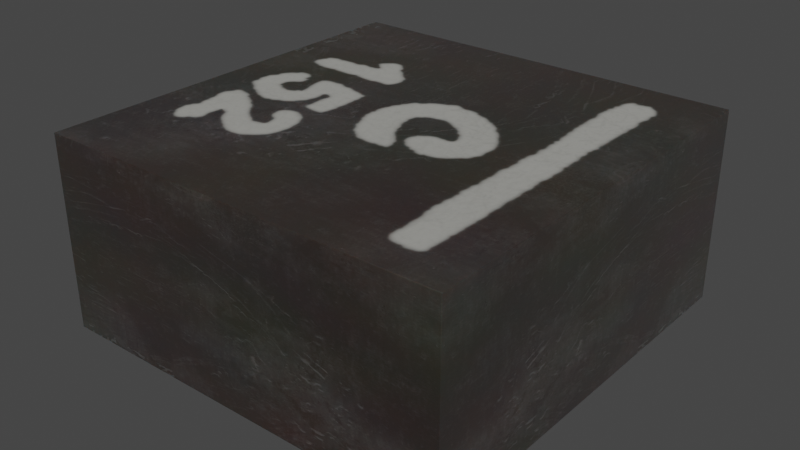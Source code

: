 # Source: L_Coilcraft-XEL4020-coilcraft-xel4020-152mec.blend  (saved by Blender 4.4.30; exported with 4.5.12 LTS)
import bpy
from mathutils import Matrix  # noqa: F401  (used for matrix-valued properties, if any)

bpy.ops.wm.read_factory_settings(use_empty=True)
scene = bpy.context.scene
scene.name = 'Scene'

# ---- collections
col_l_coilcraft_xel4020_coilcraft_xel4020_152mec = bpy.data.collections.new('L_Coilcraft-XEL4020-coilcraft-xel4020-152mec'); scene.collection.children.link(col_l_coilcraft_xel4020_coilcraft_xel4020_152mec)

# ---- images (referenced by path relative to the original .blend; pixels are not part of the script)
import os
ASSET_DIR = os.environ.get("B2B_ASSET_DIR", "")  # directory of the original .blend (textures are referenced by path, not embedded)
HERE = os.path.dirname(os.path.abspath(__file__))  # packed textures are extracted next to this script under _unpacked/

def load_image(name, relpath, width, height, colorspace="sRGB"):
    """Load a texture the original file referenced (path relative to the .blend, or extracted next to this script)."""
    p = next((c for c in (os.path.join(HERE, relpath), os.path.join(ASSET_DIR, relpath)) if relpath and os.path.exists(c)), "")
    if p:
        img = bpy.data.images.load(p, check_existing=True)
        img.name = name
    else:  # same state as the original file: an image datablock whose file is absent (Cycles renders it pink)
        img = bpy.data.images.new(name, width, height)
        img.source = "FILE"
        img.filepath = "//" + (relpath or name)
    img.colorspace_settings.name = colorspace
    return img
img_dark_brown_metal_roughness2_png = load_image('dark-brown-metal-roughness2.png', '_unpacked/dark-brown-metal-roughness2.b15d59e3.png', 2048, 2048, 'sRGB')
img_coilcraft_xel4020_152mec_marking_smooth_edges_png = load_image('coilcraft-xel4020-152mec-marking_smooth_edges.png', '_unpacked/coilcraft-xel4020-152mec-marking_smooth_edges.f7f7c8ca.png', 600, 600, 'sRGB')

# ---- materials (node trees are filled in below, after node groups)
mat_inductor_ceramic_3 = bpy.data.materials.new('inductor_ceramic_3')
mat_inductor_ceramic_3.use_transparent_shadow = False
mat_inductor_ceramic_3.preview_render_type = 'CUBE'
mat_metal_pins = bpy.data.materials.new('metal_pins')
mat_metal_pins.use_transparent_shadow = False
mat_metal_pins.preview_render_type = 'CUBE'
mat_coilcraft_xel4020_152mec_marking = bpy.data.materials.new('coilcraft-xel4020-152mec-marking')
mat_coilcraft_xel4020_152mec_marking.use_transparent_shadow = False
mat_coilcraft_xel4020_152mec_marking.preview_render_type = 'CUBE'

# ---- node groups
ng_auto_smooth = bpy.data.node_groups.new('Auto Smooth', 'GeometryNodeTree')
_s = ng_auto_smooth.interface.new_socket(name='Geometry', in_out='OUTPUT', socket_type='NodeSocketGeometry')
_s = ng_auto_smooth.interface.new_socket(name='Geometry', in_out='INPUT', socket_type='NodeSocketGeometry')
_s = ng_auto_smooth.interface.new_socket(name='Angle', in_out='INPUT', socket_type='NodeSocketFloat')
_s.subtype = 'ANGLE'
_s.min_value = 0.0
_s.max_value = 3.142
ng_auto_smooth.is_modifier = True
_N = ng_auto_smooth.nodes; _L = ng_auto_smooth.links
n0 = _N.new('NodeGroupOutput'); n0.name = 'Group Output'; n0.location = (480, -100)
n1 = _N.new('NodeGroupInput'); n1.name = 'Group Input'; n1.location = (-420, -300)
n2 = _N.new('NodeGroupInput'); n2.name = 'Group Input.001'; n2.location = (-60, -100)
n3 = _N.new('GeometryNodeSetShadeSmooth'); n3.name = 'Set Shade Smooth'; n3.location = (120, -100)
n3.domain = 'EDGE'
n4 = _N.new('GeometryNodeSetShadeSmooth'); n4.name = 'Set Shade Smooth.001'; n4.location = (300, -100)
n5 = _N.new('GeometryNodeInputMeshEdgeAngle'); n5.name = 'Edge Angle'; n5.location = (-420, -220)
n6 = _N.new('GeometryNodeInputEdgeSmooth'); n6.name = 'Is Edge Smooth'; n6.location = (-60, -160)
n7 = _N.new('GeometryNodeInputShadeSmooth'); n7.name = 'Is Face Smooth'; n7.location = (-240, -340)
n8 = _N.new('FunctionNodeBooleanMath'); n8.name = 'Boolean Math'; n8.location = (-60, -220)
n9 = _N.new('FunctionNodeCompare'); n9.name = 'Compare'; n9.location = (-240, -180)
n9.operation = 'LESS_EQUAL'
_L.new(n5.outputs[0], n9.inputs[0])
_L.new(n4.outputs[0], n0.inputs[0])
_L.new(n1.outputs[1], n9.inputs[1])
_L.new(n9.outputs[0], n8.inputs[0])
_L.new(n7.outputs[0], n8.inputs[1])
_L.new(n2.outputs[0], n3.inputs[0])
_L.new(n6.outputs[0], n3.inputs[1])
_L.new(n3.outputs[0], n4.inputs[0])
_L.new(n8.outputs[0], n3.inputs[2])
n0.is_active_output = True

# ---- material node trees
mat_inductor_ceramic_3.use_nodes = True; mat_inductor_ceramic_3.node_tree.nodes.clear()
_N = mat_inductor_ceramic_3.node_tree.nodes; _L = mat_inductor_ceramic_3.node_tree.links
n0 = _N.new('ShaderNodeOutputMaterial'); n0.name = 'Material Output'; n0.location = (635, 307)
n1 = _N.new('ShaderNodeMixShader'); n1.name = 'Mix Shader'; n1.location = (468, 286)
n1.inputs[0].default_value = 0.475
n2 = _N.new('ShaderNodeTexCoord'); n2.name = 'Texture Coordinate'; n2.location = (-799, 39)
n3 = _N.new('ShaderNodeTexImage'); n3.name = 'Image Texture'; n3.location = (-359, 61)
n3.image = img_dark_brown_metal_roughness2_png
n4 = _N.new('ShaderNodeBsdfPrincipled'); n4.name = 'Principled BSDF'; n4.location = (161, 293)
n4.distribution = 'GGX'
n4.subsurface_method = 'BURLEY'
n4.inputs[1].default_value = 0.8273
n4.inputs[2].default_value = 0.493
n4.inputs[3].default_value = 1.45
n4.inputs[8].default_value = 1.0
n4.inputs[13].default_value = 1.0
n4.inputs[14].default_value = (0.9862, 0.9859, 0.989, 1.0)
n4.inputs[20].default_value = 0.35
n4.inputs[24].default_value = 0.1464
n4.inputs[27].default_value = (0.0, 0.0, 0.0, 1.0)
n4.inputs[28].default_value = 1.0
n5 = _N.new('ShaderNodeMapping'); n5.name = 'Mapping'; n5.location = (-579, 163)
n5.vector_type = 'TEXTURE'
n5.inputs[3].default_value = (3.0, 3.0, 3.0)
n6 = _N.new('ShaderNodeTexNoise'); n6.name = 'Noise Texture'; n6.location = (-344, 313)
n6.inputs[2].default_value = 2.5
n7 = _N.new('ShaderNodeMix'); n7.name = 'Mix'; n7.location = (-172, 457)
n7.data_type = 'RGBA'
n7.blend_type = 'OVERLAY'
n8 = _N.new('ShaderNodeRGB'); n8.name = 'RGB'; n8.location = (-490, 418)
n8.outputs[0].default_value = (0.1384, 0.1046, 0.08228, 1.0)
n9 = _N.new('ShaderNodeMix'); n9.name = 'Mix.001'; n9.location = (-9, 173)
n9.data_type = 'RGBA'
n9.inputs[7].default_value = (0.8, 0.8, 0.8, 1.0)
_L.new(n1.outputs[0], n0.inputs[0])
_L.new(n4.outputs[0], n1.inputs[1])
_L.new(n5.outputs[0], n3.inputs[0])
_L.new(n2.outputs[2], n5.inputs[0])
_L.new(n8.outputs[0], n7.inputs[6])
_L.new(n6.outputs[1], n7.inputs[7])
_L.new(n7.outputs[2], n9.inputs[6])
_L.new(n3.outputs[0], n9.inputs[0])
_L.new(n3.outputs[0], n4.inputs[10])
_L.new(n9.outputs[2], n4.inputs[0])
n0.is_active_output = True
mat_metal_pins.use_nodes = True; mat_metal_pins.node_tree.nodes.clear()
_N = mat_metal_pins.node_tree.nodes; _L = mat_metal_pins.node_tree.links
n0 = _N.new('ShaderNodeMapping'); n0.name = 'Mapping'; n0.location = (-1447, -91)
n0.inputs[3].default_value = (4.8, 1.2, 1.1)
n1 = _N.new('ShaderNodeBsdfPrincipled'); n1.name = 'Principled BSDF'; n1.location = (-560, 254)
n1.distribution = 'GGX'
n1.subsurface_method = 'BURLEY'
n1.inputs[1].default_value = 0.7818
n1.inputs[2].default_value = 0.2886
n1.inputs[3].default_value = 1.45
n1.inputs[13].default_value = 0.0
n1.inputs[27].default_value = (0.0, 0.0, 0.0, 1.0)
n1.inputs[28].default_value = 1.0
n2 = _N.new('ShaderNodeOutputMaterial'); n2.name = 'Material Output.002'; n2.location = (-205, 253)
n2.width = 213
n3 = _N.new('ShaderNodeTexNoise'); n3.name = 'Noise Texture.002'; n3.location = (-1228, -73)
n3.inputs[2].default_value = 0.1
n3.inputs[3].default_value = 7.0
n3.inputs[4].default_value = 0.6
n3.inputs[8].default_value = 0.4
n4 = _N.new('ShaderNodeTexCoord'); n4.name = 'Texture Coordinate'; n4.location = (-1636, -116)
n5 = _N.new('ShaderNodeMix'); n5.name = 'Mix.001'; n5.location = (-921, 45)
n5.data_type = 'RGBA'
n5.inputs[6].default_value = (0.9398, 0.9547, 1.0, 1.0)
n5.inputs[7].default_value = (0.13, 0.1259, 0.1359, 1.0)
n6 = _N.new('ShaderNodeBump'); n6.name = 'Bump.001'; n6.location = (-1001, -227)
n6.inputs[0].default_value = 0.05
n6.inputs[1].default_value = 0.01
_L.new(n1.outputs[0], n2.inputs[0])
_L.new(n3.outputs[0], n6.inputs[3])
_L.new(n0.outputs[0], n3.inputs[0])
_L.new(n3.outputs[0], n5.inputs[0])
_L.new(n4.outputs[3], n0.inputs[0])
_L.new(n5.outputs[2], n1.inputs[0])
_L.new(n6.outputs[0], n1.inputs[5])
n2.is_active_output = True
mat_coilcraft_xel4020_152mec_marking.use_nodes = True; mat_coilcraft_xel4020_152mec_marking.node_tree.nodes.clear()
_N = mat_coilcraft_xel4020_152mec_marking.node_tree.nodes; _L = mat_coilcraft_xel4020_152mec_marking.node_tree.links
n0 = _N.new('ShaderNodeOutputMaterial'); n0.name = 'Material Output'; n0.location = (801, 213)
n1 = _N.new('ShaderNodeMixShader'); n1.name = 'Mix Shader'; n1.location = (585, 220)
n2 = _N.new('ShaderNodeTexImage'); n2.name = 'Image Texture'; n2.location = (147, 859)
n2.image = img_coilcraft_xel4020_152mec_marking_smooth_edges_png
n3 = _N.new('ShaderNodeBsdfPrincipled'); n3.name = 'Principled BSDF.001'; n3.location = (-112, 905)
n3.distribution = 'GGX'
n3.subsurface_method = 'RANDOM_WALK_SKIN'
n3.inputs[0].default_value = (0.4003, 0.3975, 0.3708, 1.0)
n3.inputs[3].default_value = 1.45
n3.inputs[27].default_value = (0.0, 0.0, 0.0, 1.0)
n3.inputs[28].default_value = 1.0
n4 = _N.new('ShaderNodeMixShader'); n4.name = 'Mix Shader.001'; n4.location = (-370, 570)
n4.inputs[0].default_value = 0.475
n5 = _N.new('ShaderNodeTexCoord'); n5.name = 'Texture Coordinate'; n5.location = (-1637, 322)
n6 = _N.new('ShaderNodeTexImage'); n6.name = 'Image Texture.001'; n6.location = (-1197, 345)
n6.image = img_dark_brown_metal_roughness2_png
n7 = _N.new('ShaderNodeBsdfPrincipled'); n7.name = 'Principled BSDF.002'; n7.location = (-677, 577)
n7.distribution = 'GGX'
n7.subsurface_method = 'BURLEY'
n7.inputs[1].default_value = 0.8273
n7.inputs[2].default_value = 0.493
n7.inputs[3].default_value = 1.45
n7.inputs[8].default_value = 1.0
n7.inputs[13].default_value = 1.0
n7.inputs[14].default_value = (0.9862, 0.9859, 0.989, 1.0)
n7.inputs[20].default_value = 0.35
n7.inputs[24].default_value = 0.1464
n7.inputs[27].default_value = (0.0, 0.0, 0.0, 1.0)
n7.inputs[28].default_value = 1.0
n8 = _N.new('ShaderNodeMapping'); n8.name = 'Mapping'; n8.location = (-1417, 446)
n8.vector_type = 'TEXTURE'
n8.inputs[3].default_value = (3.0, 3.0, 3.0)
n9 = _N.new('ShaderNodeTexNoise'); n9.name = 'Noise Texture.001'; n9.location = (-1182, 596)
n9.inputs[2].default_value = 2.5
n10 = _N.new('ShaderNodeMix'); n10.name = 'Mix'; n10.location = (-1010, 741)
n10.data_type = 'RGBA'
n10.blend_type = 'OVERLAY'
n11 = _N.new('ShaderNodeRGB'); n11.name = 'RGB'; n11.location = (-1328, 702)
n11.outputs[0].default_value = (0.1384, 0.1046, 0.08228, 1.0)
n12 = _N.new('ShaderNodeMix'); n12.name = 'Mix.001'; n12.location = (-847, 457)
n12.data_type = 'RGBA'
n12.inputs[7].default_value = (0.8, 0.8, 0.8, 1.0)
_L.new(n1.outputs[0], n0.inputs[0])
_L.new(n2.outputs[0], n1.inputs[0])
_L.new(n3.outputs[0], n1.inputs[1])
_L.new(n7.outputs[0], n4.inputs[1])
_L.new(n8.outputs[0], n6.inputs[0])
_L.new(n5.outputs[2], n8.inputs[0])
_L.new(n11.outputs[0], n10.inputs[6])
_L.new(n9.outputs[1], n10.inputs[7])
_L.new(n10.outputs[2], n12.inputs[6])
_L.new(n6.outputs[0], n12.inputs[0])
_L.new(n6.outputs[0], n7.inputs[10])
_L.new(n12.outputs[2], n7.inputs[0])
_L.new(n4.outputs[0], n1.inputs[2])
n0.is_active_output = True

# ---- world
world_world = bpy.data.worlds.new('World'); scene.world = world_world
world_world.use_nodes = True; world_world.node_tree.nodes.clear()
_N = world_world.node_tree.nodes; _L = world_world.node_tree.links
n0 = _N.new('ShaderNodeOutputWorld'); n0.name = 'World Output'; n0.location = (300, 300)
n1 = _N.new('ShaderNodeBackground'); n1.name = 'Background'; n1.location = (10, 300)
n1.inputs[0].default_value = (0.05088, 0.05088, 0.05088, 1.0)
_L.new(n1.outputs[0], n0.inputs[0])
n0.is_active_output = True
world_world.color = (0.05088, 0.05088, 0.05088)
world_world.use_sun_shadow = False
world_world.sun_shadow_jitter_overblur = 0.0

# ---- meshes
me_l_coilcraft_xel4020_coilcraft_xel4020_152mec = bpy.data.meshes.new('L_Coilcraft-XEL4020-coilcraft-xel4020-152mec')
me_l_coilcraft_xel4020_coilcraft_xel4020_152mec.from_pydata([(2.15, -2.15, 2.1), (2.15, 2.15, 2.1), (2.15, -2.15, 0.1), (-2.15, 2.15, 0.1), (-2.15, -2.15, 2.1), (2.15, 2.15, 0.1), (-2.15, 2.15, 2.1), (-2.15, -2.15, 0.1), (-0.785, -1.625, 0.1), (1.605, -1.625, 0.1), (-1.605, -1.625, 0.1), (1.605, 1.625, 0.2), (-0.785, 1.625, 0.1), (-1.605, 1.625, 0.1), (1.605, -1.625, 0.2), (1.605, 1.625, 0.1), (-1.605, -1.625, 0.2), (0.785, -1.625, 0.1), (0.785, 1.625, 0.1), (-0.785, -1.625, 0.2), (-0.785, 1.625, 0.2), (-1.605, 1.625, 0.2), (0.785, 1.625, 0.2), (0.785, -1.625, 0.2), (-0.785, -1.625, 0.2), (1.605, -1.625, 0.2), (-1.605, -1.625, 0.2), (-0.785, -1.625, -7.848e-08), (-0.785, 1.625, 0.2), (-1.605, 1.625, 0.2), (-1.605, 1.625, 6.358e-08), (1.605, 1.625, 0.2), (1.605, -1.625, -7.848e-08), (0.785, -1.625, 0.2), (0.785, 1.625, 0.2), (0.785, -1.625, -7.848e-08), (-1.605, -1.625, -7.848e-08), (-0.785, 1.625, 6.358e-08), (0.785, 1.625, 6.358e-08), (1.605, 1.625, 6.358e-08)], [], [(0, 1, 6, 4), (7, 4, 6, 3), (0, 2, 5, 1), (2, 0, 4, 7), (17, 18, 22, 23), (12, 18, 17, 8), (12, 13, 3), (5, 15, 18), (5, 12, 3), (5, 18, 12), (10, 7, 3), (10, 3, 13), (8, 7, 10), (17, 7, 8), (2, 9, 15), (2, 17, 9), (2, 15, 5), (2, 7, 17), (10, 13, 21, 16), (15, 9, 14, 11), (18, 15, 11, 22), (23, 22, 11, 14), (21, 20, 19, 16), (12, 8, 19, 20), (9, 17, 23, 14), (29, 26, 24, 28), (33, 25, 31, 34), (1, 5, 3, 6), (26, 36, 27, 24), (24, 27, 37, 28), (28, 37, 30, 29), (29, 30, 36, 26), (25, 32, 39, 31), (31, 39, 38, 34), (34, 38, 35, 33), (33, 35, 32, 25), (27, 36, 30, 37), (39, 32, 35, 38), (8, 10, 16, 19), (13, 12, 20, 21)])
me_l_coilcraft_xel4020_coilcraft_xel4020_152mec.polygons.foreach_set('use_smooth', [True] * 40)
me_l_coilcraft_xel4020_coilcraft_xel4020_152mec.polygons.foreach_set('material_index', [2, 0, 0, 0, 0, 0, 0, 0, 0, 0, 0, 0, 0, 0, 0, 0, 0, 0, 0, 0, 0, 0, 0, 0, 0, 1, 1, 0, 1, 1, 1, 1, 1, 1, 1, 1, 1, 1, 0, 0])
_k = set([(0, 1), (0, 2), (0, 4), (1, 5), (1, 6), (2, 5), (2, 7), (3, 5), (3, 6), (3, 7), (4, 6), (4, 7), (8, 10), (8, 12), (9, 15), (9, 17), (10, 13), (11, 14), (11, 22), (12, 13), (14, 23), (15, 18), (16, 19), (16, 21), (17, 18), (19, 20), (20, 21), (22, 23), (24, 26), (24, 27), (24, 28), (25, 31), (25, 32), (25, 33), (26, 29), (26, 36), (27, 36), (27, 37), (28, 29), (28, 37), (29, 30), (30, 36), (30, 37), (31, 34), (31, 39), (32, 35), (32, 39), (33, 34), (33, 35), (34, 38), (35, 38), (38, 39)])
me_l_coilcraft_xel4020_coilcraft_xel4020_152mec.attributes.new('sharp_edge', 'BOOLEAN', 'EDGE').data.foreach_set('value', [ (min(e.vertices), max(e.vertices)) in _k for e in me_l_coilcraft_xel4020_coilcraft_xel4020_152mec.edges])
_uv = me_l_coilcraft_xel4020_coilcraft_xel4020_152mec.uv_layers.new(name='UVMap')
_uv.uv.foreach_set('vector', [0.9999, 0.9999, 9.996e-05, 0.9999, 9.996e-05, 0.0001, 0.9999, 9.996e-05, 1.0, 0.0, 1.0, 1.0, 0.0, 1.0, 0.0, 0.0, 1.0, 1.0, 1.0, 0.0, 0.0, 0.0, 0.0, 1.0, 1.0, 0.0, 1.0, 1.0, 0.0, 1.0, 0.0, 0.0, 0.6826, 0.8779, 0.6826, 0.1221, 0.6826, 0.1221, 0.6826, 0.8779, 0.3174, 0.1221, 0.6826, 0.1221, 0.6826, 0.8779, 0.3174, 0.8779, 0.3174, 0.1221, 0.1267, 0.1221, 0.0, 0.0, 1.0, 0.0, 0.8733, 0.1221, 0.6826, 0.1221, 1.0, 0.0, 0.3174, 0.1221, 0.0, 0.0, 1.0, 0.0, 0.6826, 0.1221, 0.3174, 0.1221, 0.1267, 0.8779, 0.0, 1.0, 0.0, 0.0, 0.1267, 0.8779, 0.0, 0.0, 0.1267, 0.1221, 0.3174, 0.8779, 0.0, 1.0, 0.1267, 0.8779, 0.6826, 0.8779, 0.0, 1.0, 0.3174, 0.8779, 1.0, 1.0, 0.8733, 0.8779, 0.8733, 0.1221, 1.0, 1.0, 0.6826, 0.8779, 0.8733, 0.8779, 1.0, 1.0, 0.8733, 0.1221, 1.0, 0.0, 1.0, 1.0, 0.0, 1.0, 0.6826, 0.8779, 0.1267, 0.8779, 0.1267, 0.1221, 0.1267, 0.1221, 0.1267, 0.8779, 0.8733, 0.1221, 0.8733, 0.8779, 0.8733, 0.8779, 0.8733, 0.1221, 0.6826, 0.1221, 0.8733, 0.1221, 0.8733, 0.1221, 0.6826, 0.1221, 0.6826, 0.8779, 0.6826, 0.1221, 0.8733, 0.1221, 0.8733, 0.8779, 0.1267, 0.1221, 0.3174, 0.1221, 0.3174, 0.8779, 0.1267, 0.8779, 0.3174, 0.1221, 0.3174, 0.8779, 0.3174, 0.8779, 0.3174, 0.1221, 0.8733, 0.8779, 0.6826, 0.8779, 0.6826, 0.8779, 0.8733, 0.8779, 0.0, 1.0, 1.0, 1.0, 1.0, 1.0, 0.0, 1.0, 0.0, 1.0, 1.0, 1.0, 0.0, 1.0, 0.0, 1.0, 1.0, 1.0, 1.0, 0.0, 0.0, 0.0, 0.0, 1.0, 0.0, 1.0, 0.0, 0.0, 1.0, 0.0, 1.0, 1.0, 1.0, 1.0, 1.0, 0.0, 0.0, 0.0, 0.0, 1.0, 1.0, 1.0, 1.0, 0.0, 0.0, 0.0, 0.0, 1.0, 0.0, 1.0, 0.0, 0.0, 1.0, 0.0, 1.0, 1.0, 1.0, 1.0, 1.0, 0.0, 0.0, 0.0, 0.0, 1.0, 1.0, 1.0, 1.0, 0.0, 0.0, 0.0, 0.0, 1.0, 0.0, 1.0, 0.0, 0.0, 1.0, 0.0, 1.0, 1.0, 0.0, 1.0, 0.0, 0.0, 1.0, 0.0, 1.0, 1.0, 1.0, 1.0, 1.0, 0.0, 0.0, 0.0, 0.0, 1.0, 0.0, 1.0, 1.0, 1.0, 1.0, 0.0, 0.0, 0.0, 0.3174, 0.8779, 0.1267, 0.8779, 0.1267, 0.8779, 0.3174, 0.8779, 0.1267, 0.1221, 0.3174, 0.1221, 0.3174, 0.1221, 0.1267, 0.1221])
me_l_coilcraft_xel4020_coilcraft_xel4020_152mec.materials.append(mat_inductor_ceramic_3)
me_l_coilcraft_xel4020_coilcraft_xel4020_152mec.materials.append(mat_metal_pins)
me_l_coilcraft_xel4020_coilcraft_xel4020_152mec.materials.append(mat_coilcraft_xel4020_152mec_marking)
me_l_coilcraft_xel4020_coilcraft_xel4020_152mec.update()

# ---- objects
ob_l_coilcraft_xel4020_coilcraft_xel4020_152mec = bpy.data.objects.new('L_Coilcraft-XEL4020-coilcraft-xel4020-152mec', me_l_coilcraft_xel4020_coilcraft_xel4020_152mec)

# ---- transforms, parenting, visibility, modifiers, constraints
ob_l_coilcraft_xel4020_coilcraft_xel4020_152mec.location = (0.0, 0.0, 0.0)
_m = ob_l_coilcraft_xel4020_coilcraft_xel4020_152mec.modifiers.new('Bevel', 'BEVEL')
_m.width = 0.003
_m.width_pct = 0.003
_m.segments = 3
_m = ob_l_coilcraft_xel4020_coilcraft_xel4020_152mec.modifiers.new('Auto Smooth', 'NODES')
_m.node_group = ng_auto_smooth
_gi = [s.identifier for s in ng_auto_smooth.interface.items_tree if s.item_type == 'SOCKET' and s.in_out == 'INPUT']
_m[_gi[1]] = 0.5236  # Angle

# ---- collection membership
col_l_coilcraft_xel4020_coilcraft_xel4020_152mec.objects.link(ob_l_coilcraft_xel4020_coilcraft_xel4020_152mec)

# ---- scene / render settings (as saved in the file)
scene.frame_start = 1; scene.frame_end = 250; scene.frame_set(1)
scene.render.engine = 'BLENDER_EEVEE_NEXT'
scene.cycles.sampling_pattern = 'TABULATED_SOBOL'
scene.cycles.use_light_tree = False
scene.eevee.ray_tracing_options.trace_max_roughness = 0.0
scene.view_settings.view_transform = 'Filmic'
bpy.context.view_layer.update()

# ---- added for rendering (the .blend has no active camera and no usable light): camera, sun
cam_auto = bpy.data.cameras.new('AutoCamera')
cam_auto.lens = 50.0
cam_auto.sensor_width = 36.0
cam_auto.clip_end = 1000.0
ob_auto_camera = bpy.data.objects.new('AutoCamera', cam_auto)
scene.collection.objects.link(ob_auto_camera)
ob_auto_camera.location = (5.95244, -7.14293, 5.81195)
ob_auto_camera.rotation_euler = (1.09748, -7.21219e-08, 0.694738)
scene.camera = ob_auto_camera
light_auto_sun = bpy.data.lights.new('AutoSun', 'SUN')
light_auto_sun.energy = 3.0
light_auto_sun.angle = 0.0523599
ob_auto_sun = bpy.data.objects.new('AutoSun', light_auto_sun)
scene.collection.objects.link(ob_auto_sun)
ob_auto_sun.rotation_euler = (0.872665, 0.174533, 0.523599)
bpy.context.view_layer.update()
